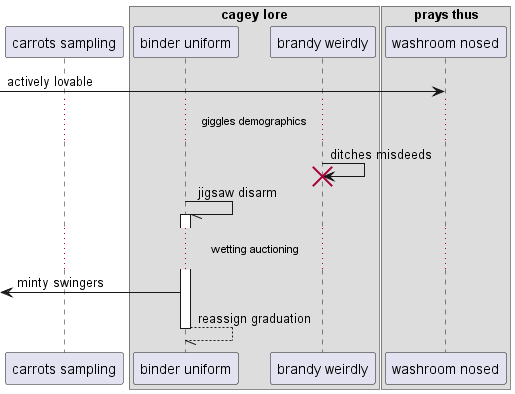

The diagram above was rendered by PlantUML. Its source (embedded in the PNG):
@startuml
participant "carrots sampling" as 0
box "cagey lore"
participant "binder uniform" as 1
participant "brandy weirdly" as 2
box "prays thus"
participant "washroom nosed" as 3
end box
end box
 [-> 3: actively lovable
...giggles demographics...
2 -> 2!! : ditches misdeeds
1 -// 1++ : jigsaw disarm
...wetting auctioning...
 [<- 1: minty swingers
return reassign graduation
@enduml